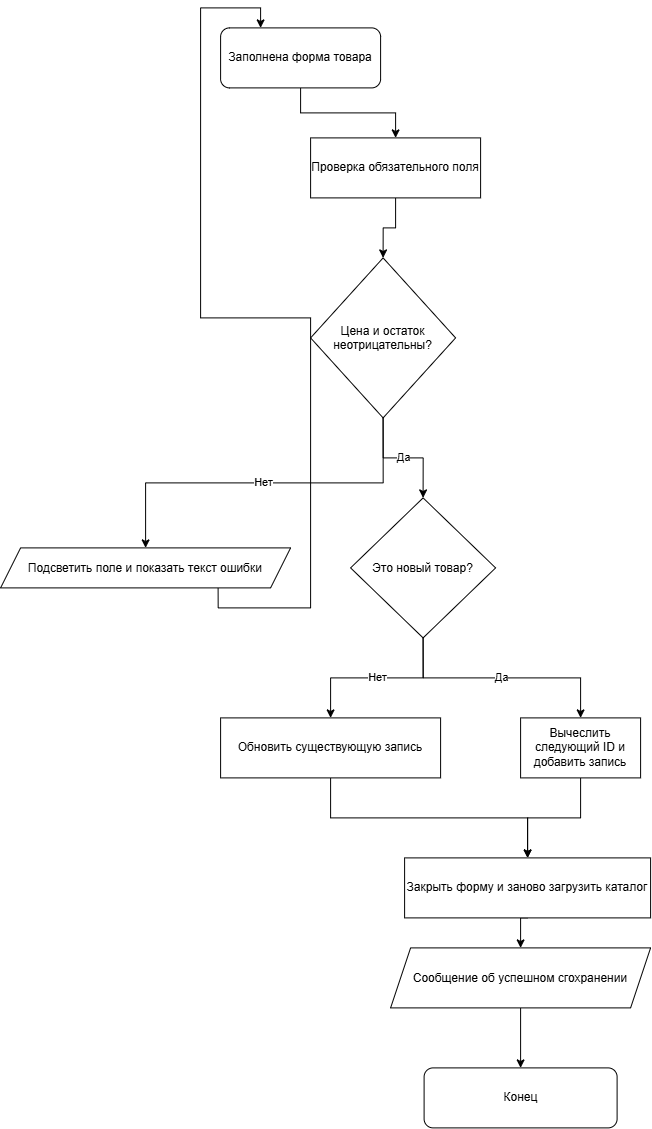

The diagram above was exported from draw.io. Its source (the exported page's mxGraphModel, read from the mxfile embedded in the PNG):
<mxGraphModel dx="2361" dy="2430" grid="1" gridSize="10" guides="1" tooltips="1" connect="1" arrows="1" fold="1" page="1" pageScale="1" pageWidth="827" pageHeight="1169" math="0" shadow="0">
  <root>
    <mxCell id="0" />
    <mxCell id="1" parent="0" />
    <mxCell id="4V6_NdJndZh-oC-cRzTr-12" edge="1" parent="1" source="4V6_NdJndZh-oC-cRzTr-2" style="edgeStyle=orthogonalEdgeStyle;rounded=0;orthogonalLoop=1;jettySize=auto;html=1;exitX=0.5;exitY=1;exitDx=0;exitDy=0;entryX=0.5;entryY=0;entryDx=0;entryDy=0;" target="4V6_NdJndZh-oC-cRzTr-3">
      <mxGeometry relative="1" as="geometry" />
    </mxCell>
    <mxCell id="4V6_NdJndZh-oC-cRzTr-2" parent="1" style="rounded=1;whiteSpace=wrap;html=1;" value="Заполнена форма товара" vertex="1">
      <mxGeometry height="60" width="160" x="230" y="-150" as="geometry" />
    </mxCell>
    <mxCell id="4V6_NdJndZh-oC-cRzTr-13" edge="1" parent="1" source="4V6_NdJndZh-oC-cRzTr-3" style="edgeStyle=orthogonalEdgeStyle;rounded=0;orthogonalLoop=1;jettySize=auto;html=1;exitX=0.5;exitY=1;exitDx=0;exitDy=0;entryX=0.5;entryY=0;entryDx=0;entryDy=0;" target="4V6_NdJndZh-oC-cRzTr-4">
      <mxGeometry relative="1" as="geometry" />
    </mxCell>
    <mxCell id="4V6_NdJndZh-oC-cRzTr-3" parent="1" style="rounded=0;whiteSpace=wrap;html=1;" value="Проверка обязательного поля" vertex="1">
      <mxGeometry height="60" width="170" x="320" y="-40" as="geometry" />
    </mxCell>
    <mxCell id="4V6_NdJndZh-oC-cRzTr-14" edge="1" parent="1" source="4V6_NdJndZh-oC-cRzTr-4" style="edgeStyle=orthogonalEdgeStyle;rounded=0;orthogonalLoop=1;jettySize=auto;html=1;exitX=0.5;exitY=1;exitDx=0;exitDy=0;entryX=0.5;entryY=0;entryDx=0;entryDy=0;" target="4V6_NdJndZh-oC-cRzTr-5" value="Да">
      <mxGeometry relative="1" as="geometry" />
    </mxCell>
    <mxCell id="4V6_NdJndZh-oC-cRzTr-15" edge="1" parent="1" source="4V6_NdJndZh-oC-cRzTr-4" style="edgeStyle=orthogonalEdgeStyle;rounded=0;orthogonalLoop=1;jettySize=auto;html=1;exitX=0.5;exitY=1;exitDx=0;exitDy=0;entryX=0.5;entryY=0;entryDx=0;entryDy=0;" target="4V6_NdJndZh-oC-cRzTr-6" value="Нет">
      <mxGeometry relative="1" as="geometry" />
    </mxCell>
    <mxCell id="4V6_NdJndZh-oC-cRzTr-4" parent="1" style="rhombus;whiteSpace=wrap;html=1;shapeInside=1;" value="Цена и остаток неотрицательны?" vertex="1">
      <mxGeometry height="160" width="145" x="320" y="80" as="geometry" />
    </mxCell>
    <mxCell id="4V6_NdJndZh-oC-cRzTr-17" edge="1" parent="1" source="4V6_NdJndZh-oC-cRzTr-5" style="edgeStyle=orthogonalEdgeStyle;rounded=0;orthogonalLoop=1;jettySize=auto;html=1;exitX=0.5;exitY=1;exitDx=0;exitDy=0;entryX=0.5;entryY=0;entryDx=0;entryDy=0;" target="4V6_NdJndZh-oC-cRzTr-7" value="Нет">
      <mxGeometry relative="1" as="geometry" />
    </mxCell>
    <mxCell id="4V6_NdJndZh-oC-cRzTr-18" edge="1" parent="1" source="4V6_NdJndZh-oC-cRzTr-5" style="edgeStyle=orthogonalEdgeStyle;rounded=0;orthogonalLoop=1;jettySize=auto;html=1;exitX=0.5;exitY=1;exitDx=0;exitDy=0;entryX=0.5;entryY=0;entryDx=0;entryDy=0;" target="4V6_NdJndZh-oC-cRzTr-8" value="Да">
      <mxGeometry relative="1" as="geometry" />
    </mxCell>
    <mxCell id="4V6_NdJndZh-oC-cRzTr-5" parent="1" style="rhombus;whiteSpace=wrap;html=1;shapeInside=1;" value="Это новый товар?" vertex="1">
      <mxGeometry height="140" width="145" x="360" y="320" as="geometry" />
    </mxCell>
    <mxCell id="4V6_NdJndZh-oC-cRzTr-16" edge="1" parent="1" source="4V6_NdJndZh-oC-cRzTr-6" style="edgeStyle=orthogonalEdgeStyle;rounded=0;orthogonalLoop=1;jettySize=auto;html=1;exitX=0.75;exitY=1;exitDx=0;exitDy=0;entryX=0.25;entryY=0;entryDx=0;entryDy=0;" target="4V6_NdJndZh-oC-cRzTr-2">
      <mxGeometry relative="1" as="geometry" />
    </mxCell>
    <mxCell id="4V6_NdJndZh-oC-cRzTr-6" parent="1" style="shape=parallelogram;perimeter=parallelogramPerimeter;whiteSpace=wrap;html=1;shapeInside=1;fixedSize=1;" value="Подсветить поле и показать текст ошибки" vertex="1">
      <mxGeometry height="40" width="290" x="10" y="370" as="geometry" />
    </mxCell>
    <mxCell id="4V6_NdJndZh-oC-cRzTr-19" edge="1" parent="1" source="4V6_NdJndZh-oC-cRzTr-7" style="edgeStyle=orthogonalEdgeStyle;rounded=0;orthogonalLoop=1;jettySize=auto;html=1;exitX=0.5;exitY=1;exitDx=0;exitDy=0;entryX=0.5;entryY=0;entryDx=0;entryDy=0;" target="4V6_NdJndZh-oC-cRzTr-9">
      <mxGeometry relative="1" as="geometry" />
    </mxCell>
    <mxCell id="4V6_NdJndZh-oC-cRzTr-7" parent="1" style="rounded=0;whiteSpace=wrap;html=1;" value="Обновить существующую запись" vertex="1">
      <mxGeometry height="60" width="220" x="230" y="540" as="geometry" />
    </mxCell>
    <mxCell id="4V6_NdJndZh-oC-cRzTr-20" edge="1" parent="1" source="4V6_NdJndZh-oC-cRzTr-8" style="edgeStyle=orthogonalEdgeStyle;rounded=0;orthogonalLoop=1;jettySize=auto;html=1;exitX=0.5;exitY=1;exitDx=0;exitDy=0;entryX=0.5;entryY=0;entryDx=0;entryDy=0;" target="4V6_NdJndZh-oC-cRzTr-9">
      <mxGeometry relative="1" as="geometry" />
    </mxCell>
    <mxCell id="4V6_NdJndZh-oC-cRzTr-8" parent="1" style="rounded=0;whiteSpace=wrap;html=1;" value="Вычеслить следующий ID и добавить запись" vertex="1">
      <mxGeometry height="60" width="120" x="530" y="540" as="geometry" />
    </mxCell>
    <mxCell id="4V6_NdJndZh-oC-cRzTr-21" edge="1" parent="1" source="4V6_NdJndZh-oC-cRzTr-9" style="edgeStyle=orthogonalEdgeStyle;rounded=0;orthogonalLoop=1;jettySize=auto;html=1;exitX=0.5;exitY=1;exitDx=0;exitDy=0;entryX=0.5;entryY=0;entryDx=0;entryDy=0;" target="4V6_NdJndZh-oC-cRzTr-10">
      <mxGeometry relative="1" as="geometry" />
    </mxCell>
    <mxCell id="4V6_NdJndZh-oC-cRzTr-9" parent="1" style="rounded=0;whiteSpace=wrap;html=1;" value="Закрыть форму и заново загрузить каталог" vertex="1">
      <mxGeometry height="60" width="246" x="414" y="680" as="geometry" />
    </mxCell>
    <mxCell id="4V6_NdJndZh-oC-cRzTr-22" edge="1" parent="1" source="4V6_NdJndZh-oC-cRzTr-10" style="edgeStyle=orthogonalEdgeStyle;rounded=0;orthogonalLoop=1;jettySize=auto;html=1;exitX=0.5;exitY=1;exitDx=0;exitDy=0;entryX=0.5;entryY=0;entryDx=0;entryDy=0;" target="4V6_NdJndZh-oC-cRzTr-11">
      <mxGeometry relative="1" as="geometry" />
    </mxCell>
    <mxCell id="4V6_NdJndZh-oC-cRzTr-10" parent="1" style="shape=parallelogram;perimeter=parallelogramPerimeter;whiteSpace=wrap;html=1;shapeInside=1;fixedSize=1;" value="Сообщение об успешном сгохранении" vertex="1">
      <mxGeometry height="60" width="260" x="400" y="770" as="geometry" />
    </mxCell>
    <mxCell id="4V6_NdJndZh-oC-cRzTr-11" parent="1" style="rounded=1;whiteSpace=wrap;html=1;" value="Конец" vertex="1">
      <mxGeometry height="60" width="193" x="433.5" y="890" as="geometry" />
    </mxCell>
  </root>
</mxGraphModel>